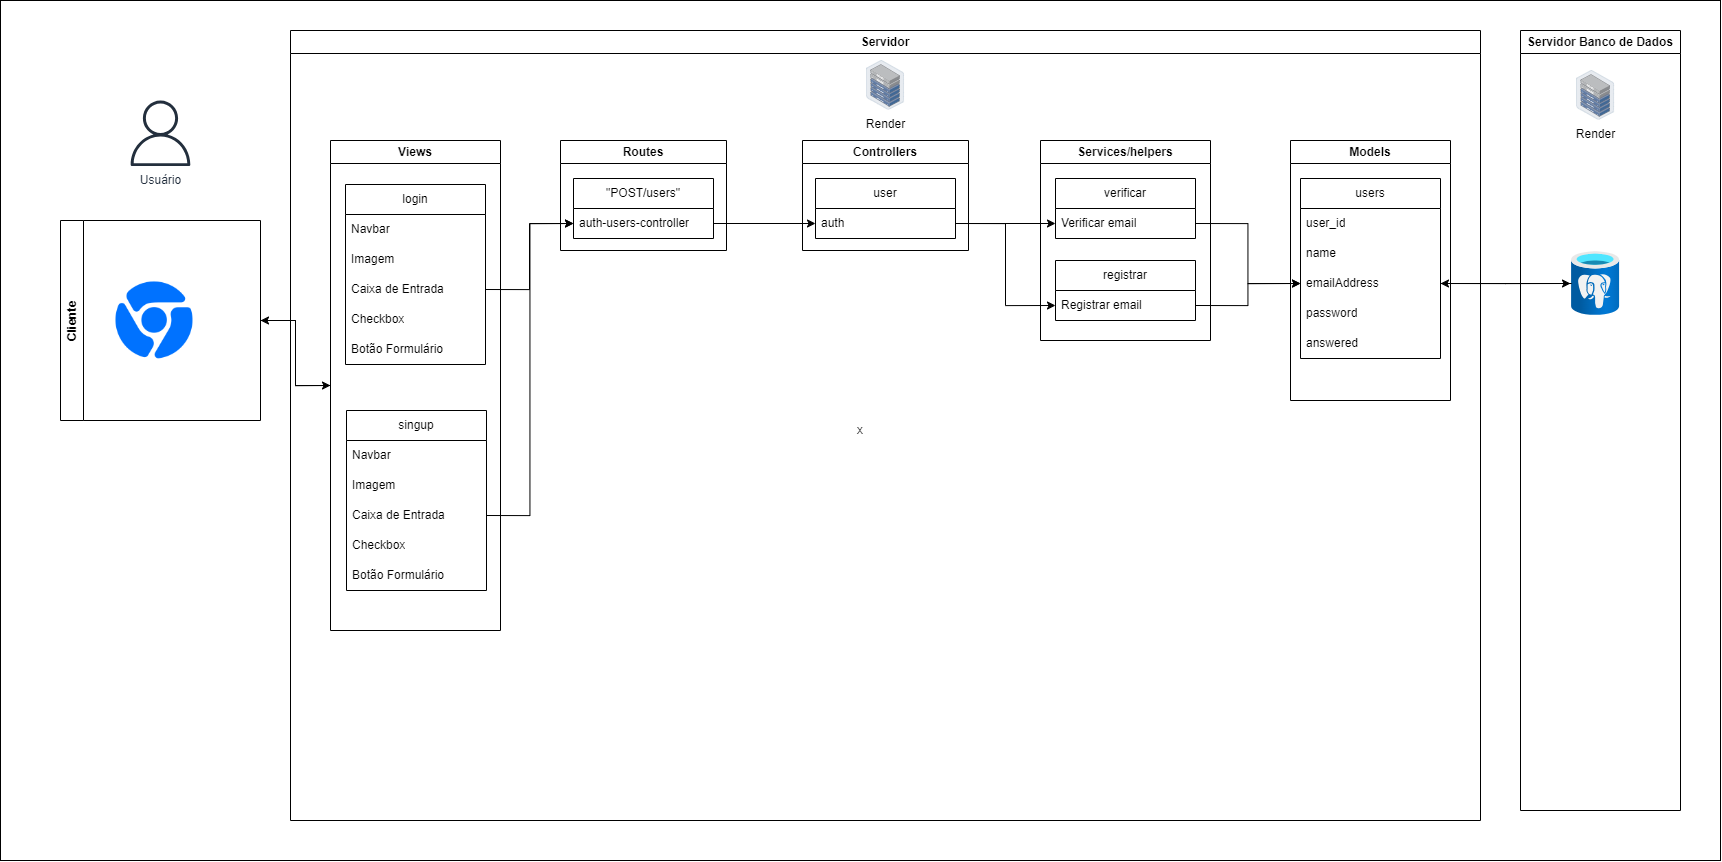

The diagram above was exported from draw.io. Its source (the exported page's mxGraphModel, read from the mxfile embedded in the PNG):
<mxGraphModel dx="3859" dy="1318" grid="1" gridSize="10" guides="1" tooltips="1" connect="1" arrows="1" fold="1" page="1" pageScale="1" pageWidth="850" pageHeight="1100" math="0" shadow="0">
  <root>
    <mxCell id="0" />
    <mxCell id="1" parent="0" />
    <mxCell id="iYa8q4h75OvwU4TbAJuc-1" value="x" style="rounded=0;whiteSpace=wrap;html=1;" parent="1" vertex="1">
      <mxGeometry x="-480" y="30" width="1720" height="860" as="geometry" />
    </mxCell>
    <mxCell id="iYa8q4h75OvwU4TbAJuc-15" value="Servidor Banco de Dados" style="swimlane;whiteSpace=wrap;html=1;" parent="1" vertex="1">
      <mxGeometry x="1040" y="60" width="160" height="780" as="geometry" />
    </mxCell>
    <mxCell id="iYa8q4h75OvwU4TbAJuc-16" value="" style="image;aspect=fixed;html=1;points=[];align=center;fontSize=12;image=img/lib/azure2/databases/Azure_Database_PostgreSQL_Server.svg;" parent="iYa8q4h75OvwU4TbAJuc-15" vertex="1">
      <mxGeometry x="51.1" y="221" width="48" height="64" as="geometry" />
    </mxCell>
    <mxCell id="iYa8q4h75OvwU4TbAJuc-17" value="Render" style="image;points=[];aspect=fixed;html=1;align=center;shadow=0;dashed=0;image=img/lib/allied_telesis/storage/Datacenter_Server_Half_Rack_ToR.svg;" parent="iYa8q4h75OvwU4TbAJuc-15" vertex="1">
      <mxGeometry x="56" y="40" width="38.2" height="49.63" as="geometry" />
    </mxCell>
    <mxCell id="iYa8q4h75OvwU4TbAJuc-18" value="Usuário" style="sketch=0;outlineConnect=0;fontColor=#232F3E;gradientColor=none;fillColor=#232F3D;strokeColor=none;dashed=0;verticalLabelPosition=bottom;verticalAlign=top;align=center;html=1;fontSize=12;fontStyle=0;aspect=fixed;pointerEvents=1;shape=mxgraph.aws4.user;" parent="1" vertex="1">
      <mxGeometry x="-352.81" y="130" width="65.62" height="65.62" as="geometry" />
    </mxCell>
    <mxCell id="iYa8q4h75OvwU4TbAJuc-19" value="Servidor" style="swimlane;whiteSpace=wrap;html=1;" parent="1" vertex="1">
      <mxGeometry x="-190" y="60" width="1190" height="790" as="geometry" />
    </mxCell>
    <mxCell id="iYa8q4h75OvwU4TbAJuc-20" value="Render" style="image;points=[];aspect=fixed;html=1;align=center;shadow=0;dashed=0;image=img/lib/allied_telesis/storage/Datacenter_Server_Half_Rack_ToR.svg;" parent="iYa8q4h75OvwU4TbAJuc-19" vertex="1">
      <mxGeometry x="575.9" y="30" width="38.2" height="49.63" as="geometry" />
    </mxCell>
    <mxCell id="iYa8q4h75OvwU4TbAJuc-21" value="Views" style="swimlane;whiteSpace=wrap;html=1;startSize=23;" parent="iYa8q4h75OvwU4TbAJuc-19" vertex="1">
      <mxGeometry x="40" y="110" width="170" height="490" as="geometry" />
    </mxCell>
    <mxCell id="iYa8q4h75OvwU4TbAJuc-28" value="login" style="swimlane;fontStyle=0;childLayout=stackLayout;horizontal=1;startSize=30;horizontalStack=0;resizeParent=1;resizeParentMax=0;resizeLast=0;collapsible=1;marginBottom=0;whiteSpace=wrap;html=1;" parent="iYa8q4h75OvwU4TbAJuc-21" vertex="1">
      <mxGeometry x="15" y="44" width="140" height="180" as="geometry" />
    </mxCell>
    <mxCell id="iYa8q4h75OvwU4TbAJuc-29" value="Navbar" style="text;strokeColor=none;fillColor=none;align=left;verticalAlign=middle;spacingLeft=4;spacingRight=4;overflow=hidden;points=[[0,0.5],[1,0.5]];portConstraint=eastwest;rotatable=0;whiteSpace=wrap;html=1;" parent="iYa8q4h75OvwU4TbAJuc-28" vertex="1">
      <mxGeometry y="30" width="140" height="30" as="geometry" />
    </mxCell>
    <mxCell id="iYa8q4h75OvwU4TbAJuc-30" value="Imagem" style="text;strokeColor=none;fillColor=none;align=left;verticalAlign=middle;spacingLeft=4;spacingRight=4;overflow=hidden;points=[[0,0.5],[1,0.5]];portConstraint=eastwest;rotatable=0;whiteSpace=wrap;html=1;" parent="iYa8q4h75OvwU4TbAJuc-28" vertex="1">
      <mxGeometry y="60" width="140" height="30" as="geometry" />
    </mxCell>
    <mxCell id="iYa8q4h75OvwU4TbAJuc-31" value="Caixa de Entrada" style="text;strokeColor=none;fillColor=none;align=left;verticalAlign=middle;spacingLeft=4;spacingRight=4;overflow=hidden;points=[[0,0.5],[1,0.5]];portConstraint=eastwest;rotatable=0;whiteSpace=wrap;html=1;" parent="iYa8q4h75OvwU4TbAJuc-28" vertex="1">
      <mxGeometry y="90" width="140" height="30" as="geometry" />
    </mxCell>
    <mxCell id="iYa8q4h75OvwU4TbAJuc-32" value="Checkbox" style="text;strokeColor=none;fillColor=none;align=left;verticalAlign=middle;spacingLeft=4;spacingRight=4;overflow=hidden;points=[[0,0.5],[1,0.5]];portConstraint=eastwest;rotatable=0;whiteSpace=wrap;html=1;" parent="iYa8q4h75OvwU4TbAJuc-28" vertex="1">
      <mxGeometry y="120" width="140" height="30" as="geometry" />
    </mxCell>
    <mxCell id="iYa8q4h75OvwU4TbAJuc-33" value="Botão Formulário" style="text;strokeColor=none;fillColor=none;align=left;verticalAlign=middle;spacingLeft=4;spacingRight=4;overflow=hidden;points=[[0,0.5],[1,0.5]];portConstraint=eastwest;rotatable=0;whiteSpace=wrap;html=1;" parent="iYa8q4h75OvwU4TbAJuc-28" vertex="1">
      <mxGeometry y="150" width="140" height="30" as="geometry" />
    </mxCell>
    <mxCell id="iYa8q4h75OvwU4TbAJuc-7" value="Models" style="swimlane;whiteSpace=wrap;html=1;startSize=23;" parent="iYa8q4h75OvwU4TbAJuc-19" vertex="1">
      <mxGeometry x="1000" y="110" width="160" height="260" as="geometry" />
    </mxCell>
    <mxCell id="iYa8q4h75OvwU4TbAJuc-2" value="Controllers" style="swimlane;whiteSpace=wrap;html=1;" parent="iYa8q4h75OvwU4TbAJuc-19" vertex="1">
      <mxGeometry x="512" y="110" width="166" height="110" as="geometry" />
    </mxCell>
    <mxCell id="xzPdB4aZzlG15LQkLHsn-7" value="Routes" style="swimlane;whiteSpace=wrap;html=1;" vertex="1" parent="iYa8q4h75OvwU4TbAJuc-19">
      <mxGeometry x="270" y="110" width="166" height="110" as="geometry" />
    </mxCell>
    <mxCell id="iYa8q4h75OvwU4TbAJuc-34" value="" style="shape=image;html=1;verticalAlign=top;verticalLabelPosition=bottom;labelBackgroundColor=#ffffff;imageAspect=0;aspect=fixed;image=https://cdn2.iconfinder.com/data/icons/social-media-and-payment/64/-36-128.png" parent="1" vertex="1">
      <mxGeometry x="-370" y="306" width="88" height="88" as="geometry" />
    </mxCell>
    <mxCell id="hJOaTd1Jh5_DP4YvA0bv-3" style="edgeStyle=orthogonalEdgeStyle;rounded=0;orthogonalLoop=1;jettySize=auto;html=1;exitX=1;exitY=0.5;exitDx=0;exitDy=0;entryX=0;entryY=0.5;entryDx=0;entryDy=0;" edge="1" parent="1" source="iYa8q4h75OvwU4TbAJuc-35" target="iYa8q4h75OvwU4TbAJuc-21">
      <mxGeometry relative="1" as="geometry" />
    </mxCell>
    <mxCell id="iYa8q4h75OvwU4TbAJuc-35" value="Cliente" style="swimlane;horizontal=0;whiteSpace=wrap;html=1;" parent="1" vertex="1">
      <mxGeometry x="-420" y="250" width="200" height="200" as="geometry" />
    </mxCell>
    <mxCell id="EpT4xEknGdJhAbOtzbEU-2" value="Services/helpers" style="swimlane;whiteSpace=wrap;html=1;startSize=23;" parent="1" vertex="1">
      <mxGeometry x="560" y="170" width="170" height="200" as="geometry" />
    </mxCell>
    <mxCell id="0jqvTxWLy1VsbuRNThqu-1" value="singup" style="swimlane;fontStyle=0;childLayout=stackLayout;horizontal=1;startSize=30;horizontalStack=0;resizeParent=1;resizeParentMax=0;resizeLast=0;collapsible=1;marginBottom=0;whiteSpace=wrap;html=1;" vertex="1" parent="1">
      <mxGeometry x="-134" y="440" width="140" height="180" as="geometry" />
    </mxCell>
    <mxCell id="0jqvTxWLy1VsbuRNThqu-2" value="Navbar" style="text;strokeColor=none;fillColor=none;align=left;verticalAlign=middle;spacingLeft=4;spacingRight=4;overflow=hidden;points=[[0,0.5],[1,0.5]];portConstraint=eastwest;rotatable=0;whiteSpace=wrap;html=1;" vertex="1" parent="0jqvTxWLy1VsbuRNThqu-1">
      <mxGeometry y="30" width="140" height="30" as="geometry" />
    </mxCell>
    <mxCell id="0jqvTxWLy1VsbuRNThqu-3" value="Imagem" style="text;strokeColor=none;fillColor=none;align=left;verticalAlign=middle;spacingLeft=4;spacingRight=4;overflow=hidden;points=[[0,0.5],[1,0.5]];portConstraint=eastwest;rotatable=0;whiteSpace=wrap;html=1;" vertex="1" parent="0jqvTxWLy1VsbuRNThqu-1">
      <mxGeometry y="60" width="140" height="30" as="geometry" />
    </mxCell>
    <mxCell id="0jqvTxWLy1VsbuRNThqu-4" value="Caixa de Entrada" style="text;strokeColor=none;fillColor=none;align=left;verticalAlign=middle;spacingLeft=4;spacingRight=4;overflow=hidden;points=[[0,0.5],[1,0.5]];portConstraint=eastwest;rotatable=0;whiteSpace=wrap;html=1;" vertex="1" parent="0jqvTxWLy1VsbuRNThqu-1">
      <mxGeometry y="90" width="140" height="30" as="geometry" />
    </mxCell>
    <mxCell id="0jqvTxWLy1VsbuRNThqu-5" value="Checkbox" style="text;strokeColor=none;fillColor=none;align=left;verticalAlign=middle;spacingLeft=4;spacingRight=4;overflow=hidden;points=[[0,0.5],[1,0.5]];portConstraint=eastwest;rotatable=0;whiteSpace=wrap;html=1;" vertex="1" parent="0jqvTxWLy1VsbuRNThqu-1">
      <mxGeometry y="120" width="140" height="30" as="geometry" />
    </mxCell>
    <mxCell id="0jqvTxWLy1VsbuRNThqu-6" value="Botão Formulário" style="text;strokeColor=none;fillColor=none;align=left;verticalAlign=middle;spacingLeft=4;spacingRight=4;overflow=hidden;points=[[0,0.5],[1,0.5]];portConstraint=eastwest;rotatable=0;whiteSpace=wrap;html=1;" vertex="1" parent="0jqvTxWLy1VsbuRNThqu-1">
      <mxGeometry y="150" width="140" height="30" as="geometry" />
    </mxCell>
    <mxCell id="hJOaTd1Jh5_DP4YvA0bv-1" value="&quot;POST/users&quot;" style="swimlane;fontStyle=0;childLayout=stackLayout;horizontal=1;startSize=30;horizontalStack=0;resizeParent=1;resizeParentMax=0;resizeLast=0;collapsible=1;marginBottom=0;whiteSpace=wrap;html=1;" vertex="1" parent="1">
      <mxGeometry x="93" y="208" width="140" height="60" as="geometry" />
    </mxCell>
    <mxCell id="hJOaTd1Jh5_DP4YvA0bv-2" value="auth-users-controller" style="text;strokeColor=none;fillColor=none;align=left;verticalAlign=middle;spacingLeft=4;spacingRight=4;overflow=hidden;points=[[0,0.5],[1,0.5]];portConstraint=eastwest;rotatable=0;whiteSpace=wrap;html=1;" vertex="1" parent="hJOaTd1Jh5_DP4YvA0bv-1">
      <mxGeometry y="30" width="140" height="30" as="geometry" />
    </mxCell>
    <mxCell id="hJOaTd1Jh5_DP4YvA0bv-4" style="edgeStyle=orthogonalEdgeStyle;rounded=0;orthogonalLoop=1;jettySize=auto;html=1;exitX=0;exitY=0.5;exitDx=0;exitDy=0;entryX=1;entryY=0.5;entryDx=0;entryDy=0;" edge="1" parent="1" source="iYa8q4h75OvwU4TbAJuc-21" target="iYa8q4h75OvwU4TbAJuc-35">
      <mxGeometry relative="1" as="geometry" />
    </mxCell>
    <mxCell id="SmFIu82RpcEdFSxzwzmz-1" value="users" style="swimlane;fontStyle=0;childLayout=stackLayout;horizontal=1;startSize=30;horizontalStack=0;resizeParent=1;resizeParentMax=0;resizeLast=0;collapsible=1;marginBottom=0;whiteSpace=wrap;html=1;" vertex="1" parent="1">
      <mxGeometry x="820" y="208" width="140" height="180" as="geometry" />
    </mxCell>
    <mxCell id="SmFIu82RpcEdFSxzwzmz-2" value="user_id" style="text;strokeColor=none;fillColor=none;align=left;verticalAlign=middle;spacingLeft=4;spacingRight=4;overflow=hidden;points=[[0,0.5],[1,0.5]];portConstraint=eastwest;rotatable=0;whiteSpace=wrap;html=1;" vertex="1" parent="SmFIu82RpcEdFSxzwzmz-1">
      <mxGeometry y="30" width="140" height="30" as="geometry" />
    </mxCell>
    <mxCell id="SmFIu82RpcEdFSxzwzmz-3" value="name" style="text;strokeColor=none;fillColor=none;align=left;verticalAlign=middle;spacingLeft=4;spacingRight=4;overflow=hidden;points=[[0,0.5],[1,0.5]];portConstraint=eastwest;rotatable=0;whiteSpace=wrap;html=1;" vertex="1" parent="SmFIu82RpcEdFSxzwzmz-1">
      <mxGeometry y="60" width="140" height="30" as="geometry" />
    </mxCell>
    <mxCell id="ClsIg2XXHNfQPq-EHO5_-13" style="edgeStyle=orthogonalEdgeStyle;rounded=0;orthogonalLoop=1;jettySize=auto;html=1;exitX=1;exitY=0.5;exitDx=0;exitDy=0;" edge="1" parent="SmFIu82RpcEdFSxzwzmz-1" source="SmFIu82RpcEdFSxzwzmz-4">
      <mxGeometry relative="1" as="geometry">
        <mxPoint x="270" y="105" as="targetPoint" />
      </mxGeometry>
    </mxCell>
    <mxCell id="SmFIu82RpcEdFSxzwzmz-4" value="emailAddress" style="text;strokeColor=none;fillColor=none;align=left;verticalAlign=middle;spacingLeft=4;spacingRight=4;overflow=hidden;points=[[0,0.5],[1,0.5]];portConstraint=eastwest;rotatable=0;whiteSpace=wrap;html=1;" vertex="1" parent="SmFIu82RpcEdFSxzwzmz-1">
      <mxGeometry y="90" width="140" height="30" as="geometry" />
    </mxCell>
    <mxCell id="SmFIu82RpcEdFSxzwzmz-5" value="password" style="text;strokeColor=none;fillColor=none;align=left;verticalAlign=middle;spacingLeft=4;spacingRight=4;overflow=hidden;points=[[0,0.5],[1,0.5]];portConstraint=eastwest;rotatable=0;whiteSpace=wrap;html=1;" vertex="1" parent="SmFIu82RpcEdFSxzwzmz-1">
      <mxGeometry y="120" width="140" height="30" as="geometry" />
    </mxCell>
    <mxCell id="SmFIu82RpcEdFSxzwzmz-6" value="answered" style="text;strokeColor=none;fillColor=none;align=left;verticalAlign=middle;spacingLeft=4;spacingRight=4;overflow=hidden;points=[[0,0.5],[1,0.5]];portConstraint=eastwest;rotatable=0;whiteSpace=wrap;html=1;" vertex="1" parent="SmFIu82RpcEdFSxzwzmz-1">
      <mxGeometry y="150" width="140" height="30" as="geometry" />
    </mxCell>
    <mxCell id="SmFIu82RpcEdFSxzwzmz-8" style="edgeStyle=orthogonalEdgeStyle;rounded=0;orthogonalLoop=1;jettySize=auto;html=1;exitX=1;exitY=0.5;exitDx=0;exitDy=0;entryX=0;entryY=0.5;entryDx=0;entryDy=0;" edge="1" parent="1" source="iYa8q4h75OvwU4TbAJuc-31" target="hJOaTd1Jh5_DP4YvA0bv-2">
      <mxGeometry relative="1" as="geometry" />
    </mxCell>
    <mxCell id="SmFIu82RpcEdFSxzwzmz-9" style="edgeStyle=orthogonalEdgeStyle;rounded=0;orthogonalLoop=1;jettySize=auto;html=1;exitX=1;exitY=0.5;exitDx=0;exitDy=0;entryX=0;entryY=0.5;entryDx=0;entryDy=0;" edge="1" parent="1" source="0jqvTxWLy1VsbuRNThqu-4" target="hJOaTd1Jh5_DP4YvA0bv-2">
      <mxGeometry relative="1" as="geometry" />
    </mxCell>
    <mxCell id="tas0fCJyO5QWiFmD-XGK-1" value="user" style="swimlane;fontStyle=0;childLayout=stackLayout;horizontal=1;startSize=30;horizontalStack=0;resizeParent=1;resizeParentMax=0;resizeLast=0;collapsible=1;marginBottom=0;whiteSpace=wrap;html=1;" vertex="1" parent="1">
      <mxGeometry x="335" y="208" width="140" height="60" as="geometry" />
    </mxCell>
    <mxCell id="tas0fCJyO5QWiFmD-XGK-2" value="auth" style="text;strokeColor=none;fillColor=none;align=left;verticalAlign=middle;spacingLeft=4;spacingRight=4;overflow=hidden;points=[[0,0.5],[1,0.5]];portConstraint=eastwest;rotatable=0;whiteSpace=wrap;html=1;" vertex="1" parent="tas0fCJyO5QWiFmD-XGK-1">
      <mxGeometry y="30" width="140" height="30" as="geometry" />
    </mxCell>
    <mxCell id="ClsIg2XXHNfQPq-EHO5_-1" value="verificar" style="swimlane;fontStyle=0;childLayout=stackLayout;horizontal=1;startSize=30;horizontalStack=0;resizeParent=1;resizeParentMax=0;resizeLast=0;collapsible=1;marginBottom=0;whiteSpace=wrap;html=1;" vertex="1" parent="1">
      <mxGeometry x="575" y="208" width="140" height="60" as="geometry" />
    </mxCell>
    <mxCell id="ClsIg2XXHNfQPq-EHO5_-2" value="Verificar email" style="text;strokeColor=none;fillColor=none;align=left;verticalAlign=middle;spacingLeft=4;spacingRight=4;overflow=hidden;points=[[0,0.5],[1,0.5]];portConstraint=eastwest;rotatable=0;whiteSpace=wrap;html=1;" vertex="1" parent="ClsIg2XXHNfQPq-EHO5_-1">
      <mxGeometry y="30" width="140" height="30" as="geometry" />
    </mxCell>
    <mxCell id="ClsIg2XXHNfQPq-EHO5_-3" value="registrar" style="swimlane;fontStyle=0;childLayout=stackLayout;horizontal=1;startSize=30;horizontalStack=0;resizeParent=1;resizeParentMax=0;resizeLast=0;collapsible=1;marginBottom=0;whiteSpace=wrap;html=1;" vertex="1" parent="1">
      <mxGeometry x="575" y="290" width="140" height="60" as="geometry" />
    </mxCell>
    <mxCell id="ClsIg2XXHNfQPq-EHO5_-4" value="Registrar email" style="text;strokeColor=none;fillColor=none;align=left;verticalAlign=middle;spacingLeft=4;spacingRight=4;overflow=hidden;points=[[0,0.5],[1,0.5]];portConstraint=eastwest;rotatable=0;whiteSpace=wrap;html=1;" vertex="1" parent="ClsIg2XXHNfQPq-EHO5_-3">
      <mxGeometry y="30" width="140" height="30" as="geometry" />
    </mxCell>
    <mxCell id="ClsIg2XXHNfQPq-EHO5_-5" style="edgeStyle=orthogonalEdgeStyle;rounded=0;orthogonalLoop=1;jettySize=auto;html=1;exitX=1;exitY=0.5;exitDx=0;exitDy=0;entryX=0;entryY=0.5;entryDx=0;entryDy=0;" edge="1" parent="1" source="hJOaTd1Jh5_DP4YvA0bv-2" target="tas0fCJyO5QWiFmD-XGK-2">
      <mxGeometry relative="1" as="geometry" />
    </mxCell>
    <mxCell id="ClsIg2XXHNfQPq-EHO5_-6" style="edgeStyle=orthogonalEdgeStyle;rounded=0;orthogonalLoop=1;jettySize=auto;html=1;exitX=1;exitY=0.5;exitDx=0;exitDy=0;entryX=0;entryY=0.5;entryDx=0;entryDy=0;" edge="1" parent="1" source="tas0fCJyO5QWiFmD-XGK-2" target="ClsIg2XXHNfQPq-EHO5_-2">
      <mxGeometry relative="1" as="geometry" />
    </mxCell>
    <mxCell id="ClsIg2XXHNfQPq-EHO5_-7" style="edgeStyle=orthogonalEdgeStyle;rounded=0;orthogonalLoop=1;jettySize=auto;html=1;exitX=1;exitY=0.5;exitDx=0;exitDy=0;entryX=0;entryY=0.5;entryDx=0;entryDy=0;" edge="1" parent="1" source="tas0fCJyO5QWiFmD-XGK-2" target="ClsIg2XXHNfQPq-EHO5_-4">
      <mxGeometry relative="1" as="geometry" />
    </mxCell>
    <mxCell id="ClsIg2XXHNfQPq-EHO5_-8" style="edgeStyle=orthogonalEdgeStyle;rounded=0;orthogonalLoop=1;jettySize=auto;html=1;exitX=1;exitY=0.5;exitDx=0;exitDy=0;entryX=0;entryY=0.5;entryDx=0;entryDy=0;" edge="1" parent="1" source="ClsIg2XXHNfQPq-EHO5_-2" target="SmFIu82RpcEdFSxzwzmz-4">
      <mxGeometry relative="1" as="geometry" />
    </mxCell>
    <mxCell id="ClsIg2XXHNfQPq-EHO5_-9" style="edgeStyle=orthogonalEdgeStyle;rounded=0;orthogonalLoop=1;jettySize=auto;html=1;exitX=1;exitY=0.5;exitDx=0;exitDy=0;entryX=0;entryY=0.5;entryDx=0;entryDy=0;" edge="1" parent="1" source="ClsIg2XXHNfQPq-EHO5_-4" target="SmFIu82RpcEdFSxzwzmz-4">
      <mxGeometry relative="1" as="geometry" />
    </mxCell>
    <mxCell id="ClsIg2XXHNfQPq-EHO5_-12" style="edgeStyle=orthogonalEdgeStyle;rounded=0;orthogonalLoop=1;jettySize=auto;html=1;entryX=1;entryY=0.5;entryDx=0;entryDy=0;" edge="1" parent="1" source="iYa8q4h75OvwU4TbAJuc-16" target="SmFIu82RpcEdFSxzwzmz-4">
      <mxGeometry relative="1" as="geometry" />
    </mxCell>
  </root>
</mxGraphModel>